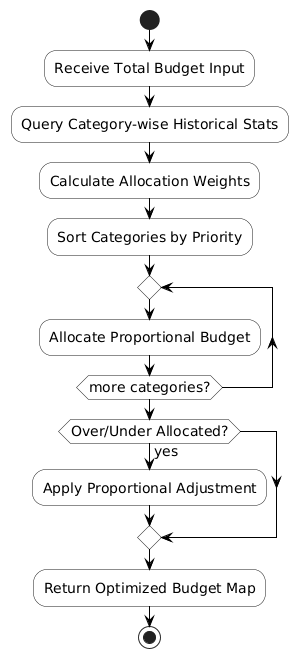

The diagram above was rendered by PlantUML. Its source (embedded in the PNG):
@startuml

skinparam BackgroundColor white
skinparam shadowing false
skinparam monochrome true
skinparam defaultFontName "Times New Roman"
skinparam defaultFontSize 14
skinparam linetype ortho
skinparam nodesep 100
skinparam ranksep 100

' Force every element to pure white background
skinparam classBackgroundColor white
skinparam participantBackgroundColor white
skinparam actorBackgroundColor white
skinparam boxBackgroundColor white
skinparam activityBackgroundColor white
skinparam activityDiamondBackgroundColor white
skinparam noteBackgroundColor white

' Force black borders for contrast
skinparam classBorderColor black
skinparam actorBorderColor black
skinparam ArrowColor black

start
:Receive Total Budget Input;
:Query Category-wise Historical Stats;
:Calculate Allocation Weights;
:Sort Categories by Priority;
repeat
  :Allocate Proportional Budget;
repeat while (more categories?)
if (Over/Under Allocated?) then (yes)
  :Apply Proportional Adjustment;
endif
:Return Optimized Budget Map;
stop
@enduml